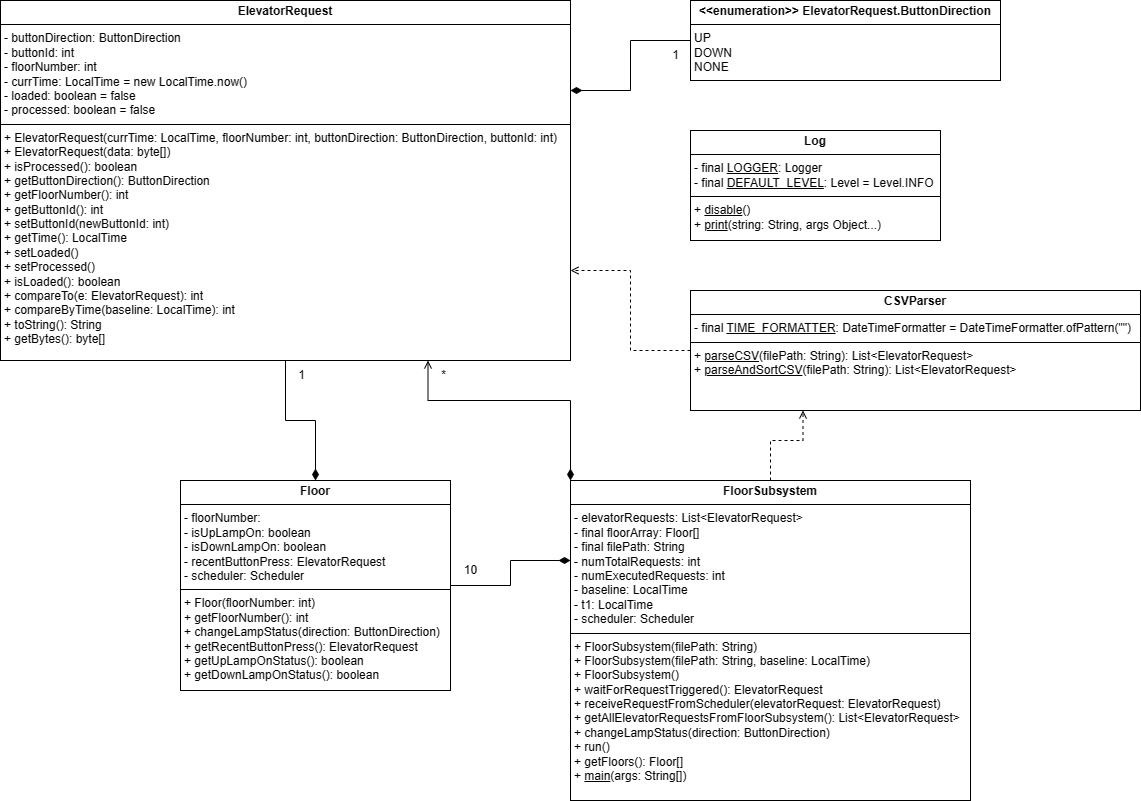

The diagram above was exported from draw.io. Its source (the exported page's mxGraphModel, read from the mxfile embedded in the PNG):
<mxGraphModel dx="2917" dy="1584" grid="1" gridSize="10" guides="1" tooltips="1" connect="1" arrows="1" fold="1" page="1" pageScale="1" pageWidth="850" pageHeight="1100" math="0" shadow="0">
  <root>
    <mxCell id="0" />
    <mxCell id="1" parent="0" />
    <mxCell id="qNDxVrUiUYz4W1UZa1uG-29" style="edgeStyle=orthogonalEdgeStyle;rounded=0;orthogonalLoop=1;jettySize=auto;html=1;exitX=0;exitY=0.5;exitDx=0;exitDy=0;entryX=1;entryY=0.75;entryDx=0;entryDy=0;dashed=1;endArrow=open;endFill=0;" parent="1" source="qNDxVrUiUYz4W1UZa1uG-11" target="qNDxVrUiUYz4W1UZa1uG-12" edge="1">
      <mxGeometry relative="1" as="geometry" />
    </mxCell>
    <mxCell id="qNDxVrUiUYz4W1UZa1uG-11" value="&lt;p style=&quot;margin:0px;margin-top:4px;text-align:center;&quot;&gt;&lt;b&gt;CSVParser&lt;/b&gt;&lt;/p&gt;&lt;hr size=&quot;1&quot; style=&quot;border-style:solid;&quot;&gt;&lt;p style=&quot;margin:0px;margin-left:4px;&quot;&gt;- final &lt;u&gt;TIME_FORMATTER&lt;/u&gt;: DateTimeFormatter = DateTimeFormatter.ofPattern(&quot;&quot;)&lt;/p&gt;&lt;div&gt;&lt;hr size=&quot;1&quot; style=&quot;border-style:solid;&quot;&gt;&lt;p style=&quot;margin:0px;margin-left:4px;&quot;&gt;+ &lt;u&gt;parseCSV&lt;/u&gt;(filePath: String): List&amp;lt;ElevatorRequest&amp;gt;&lt;br&gt;&lt;/p&gt;&lt;p style=&quot;margin:0px;margin-left:4px;&quot;&gt;+ &lt;u&gt;parseAndSortCSV&lt;/u&gt;(filePath: String): List&amp;lt;ElevatorRequest&amp;gt;&lt;/p&gt;&lt;/div&gt;" style="verticalAlign=top;align=left;overflow=fill;html=1;whiteSpace=wrap;" parent="1" vertex="1">
      <mxGeometry x="960" y="410" width="450" height="120" as="geometry" />
    </mxCell>
    <mxCell id="qNDxVrUiUYz4W1UZa1uG-32" style="edgeStyle=orthogonalEdgeStyle;rounded=0;orthogonalLoop=1;jettySize=auto;html=1;exitX=1;exitY=0.25;exitDx=0;exitDy=0;entryX=0;entryY=0.5;entryDx=0;entryDy=0;endArrow=none;endFill=0;startArrow=diamondThin;startFill=1;startSize=9;" parent="1" source="qNDxVrUiUYz4W1UZa1uG-12" target="qNDxVrUiUYz4W1UZa1uG-13" edge="1">
      <mxGeometry relative="1" as="geometry" />
    </mxCell>
    <mxCell id="qNDxVrUiUYz4W1UZa1uG-12" value="&lt;p style=&quot;margin:0px;margin-top:4px;text-align:center;&quot;&gt;&lt;b&gt;ElevatorRequest&lt;span style=&quot;white-space: pre;&quot;&gt;&#09;&lt;/span&gt;&lt;/b&gt;&lt;/p&gt;&lt;hr size=&quot;1&quot; style=&quot;border-style:solid;&quot;&gt;&lt;p style=&quot;margin:0px;margin-left:4px;&quot;&gt;- buttonDirection: ButtonDirection&lt;br&gt;- buttonId: int&lt;/p&gt;&lt;p style=&quot;margin:0px;margin-left:4px;&quot;&gt;- floorNumber: int&lt;/p&gt;&lt;p style=&quot;margin:0px;margin-left:4px;&quot;&gt;- currTime: LocalTime = new LocalTime.now()&lt;/p&gt;&lt;p style=&quot;margin:0px;margin-left:4px;&quot;&gt;- loaded: boolean = false&lt;/p&gt;&lt;p style=&quot;margin:0px;margin-left:4px;&quot;&gt;- processed: boolean = false&lt;/p&gt;&lt;div&gt;&lt;hr size=&quot;1&quot; style=&quot;border-style:solid;&quot;&gt;&lt;p style=&quot;margin:0px;margin-left:4px;&quot;&gt;+ ElevatorRequest(currTime: LocalTime, floorNumber: int, buttonDirection: ButtonDirection, buttonId: int)&lt;br&gt;+ ElevatorRequest(data: byte[])&lt;br&gt;+ isProcessed(): boolean&lt;/p&gt;&lt;p style=&quot;margin:0px;margin-left:4px;&quot;&gt;+ getButtonDirection(): ButtonDirection&lt;br&gt;+ getFloorNumber(): int&lt;/p&gt;&lt;p style=&quot;margin:0px;margin-left:4px;&quot;&gt;+ getButtonId(): int&lt;/p&gt;&lt;p style=&quot;margin:0px;margin-left:4px;&quot;&gt;+ setButtonId(newButtonId: int)&lt;br&gt;+ getTime(): LocalTime&lt;br&gt;+ setLoaded()&lt;br&gt;+ setProcessed()&lt;br&gt;+ isLoaded(): boolean&lt;br&gt;+ compareTo(e: ElevatorRequest): int&lt;br&gt;+ compareByTime(baseline: LocalTime): int&lt;br&gt;+ toString(): String&lt;br&gt;+ getBytes(): byte[]&lt;/p&gt;&lt;/div&gt;" style="verticalAlign=top;align=left;overflow=fill;html=1;whiteSpace=wrap;" parent="1" vertex="1">
      <mxGeometry x="270" y="120" width="570" height="360" as="geometry" />
    </mxCell>
    <mxCell id="qNDxVrUiUYz4W1UZa1uG-13" value="&lt;p style=&quot;margin:0px;margin-top:4px;text-align:center;&quot;&gt;&lt;b&gt;&amp;lt;&amp;lt;enumeration&amp;gt;&amp;gt; ElevatorRequest.ButtonDirection&lt;/b&gt;&lt;/p&gt;&lt;div&gt;&lt;hr size=&quot;1&quot; style=&quot;border-style:solid;&quot;&gt;&lt;p style=&quot;margin:0px;margin-left:4px;&quot;&gt;UP&lt;br&gt;DOWN&lt;br&gt;NONE&lt;/p&gt;&lt;/div&gt;" style="verticalAlign=top;align=left;overflow=fill;html=1;whiteSpace=wrap;" parent="1" vertex="1">
      <mxGeometry x="960" y="120" width="310" height="80" as="geometry" />
    </mxCell>
    <mxCell id="qNDxVrUiUYz4W1UZa1uG-28" style="edgeStyle=orthogonalEdgeStyle;rounded=0;orthogonalLoop=1;jettySize=auto;html=1;exitX=0.5;exitY=0;exitDx=0;exitDy=0;entryX=0.5;entryY=1;entryDx=0;entryDy=0;endArrow=none;endFill=0;startArrow=diamondThin;startFill=1;startSize=9;" parent="1" source="qNDxVrUiUYz4W1UZa1uG-14" target="qNDxVrUiUYz4W1UZa1uG-12" edge="1">
      <mxGeometry relative="1" as="geometry">
        <Array as="points">
          <mxPoint x="585" y="540" />
          <mxPoint x="555" y="540" />
        </Array>
      </mxGeometry>
    </mxCell>
    <mxCell id="qNDxVrUiUYz4W1UZa1uG-14" value="&lt;p style=&quot;margin:0px;margin-top:4px;text-align:center;&quot;&gt;&lt;b&gt;Floor&lt;span style=&quot;white-space: pre;&quot;&gt;&#09;&lt;/span&gt;&lt;/b&gt;&lt;/p&gt;&lt;hr size=&quot;1&quot; style=&quot;border-style:solid;&quot;&gt;&lt;p style=&quot;margin:0px;margin-left:4px;&quot;&gt;- floorNumber:&lt;/p&gt;&lt;p style=&quot;margin:0px;margin-left:4px;&quot;&gt;- isUpLampOn: boolean&lt;/p&gt;&lt;p style=&quot;margin:0px;margin-left:4px;&quot;&gt;- isDownLampOn: boolean&lt;/p&gt;&lt;p style=&quot;margin:0px;margin-left:4px;&quot;&gt;- recentButtonPress: ElevatorRequest&lt;br&gt;- scheduler: Scheduler&lt;/p&gt;&lt;div&gt;&lt;hr size=&quot;1&quot; style=&quot;border-style:solid;&quot;&gt;&lt;p style=&quot;margin:0px;margin-left:4px;&quot;&gt;+ Floor(floorNumber: int)&lt;br&gt;+ getFloorNumber(): int&lt;br&gt;+ changeLampStatus(direction: ButtonDirection)&lt;br&gt;+ getRecentButtonPress(): ElevatorRequest&lt;br&gt;+ getUpLampOnStatus(): boolean&lt;/p&gt;&lt;p style=&quot;margin:0px;margin-left:4px;&quot;&gt;+ getDownLampOnStatus(): boolean&lt;/p&gt;&lt;/div&gt;" style="verticalAlign=top;align=left;overflow=fill;html=1;whiteSpace=wrap;" parent="1" vertex="1">
      <mxGeometry x="450" y="600" width="270" height="210" as="geometry" />
    </mxCell>
    <mxCell id="qNDxVrUiUYz4W1UZa1uG-16" value="&lt;p style=&quot;margin:0px;margin-top:4px;text-align:center;&quot;&gt;&lt;b&gt;Log&lt;span style=&quot;white-space: pre;&quot;&gt;&#09;&lt;/span&gt;&lt;/b&gt;&lt;/p&gt;&lt;hr size=&quot;1&quot; style=&quot;border-style:solid;&quot;&gt;&lt;p style=&quot;margin:0px;margin-left:4px;&quot;&gt;- final &lt;u&gt;LOGGER&lt;/u&gt;: Logger&lt;br&gt;- final &lt;u&gt;DEFAULT_LEVEL&lt;/u&gt;: Level = Level.INFO&lt;/p&gt;&lt;div&gt;&lt;hr size=&quot;1&quot; style=&quot;border-style:solid;&quot;&gt;&lt;p style=&quot;margin:0px;margin-left:4px;&quot;&gt;+ &lt;u&gt;disable&lt;/u&gt;()&lt;br&gt;+ &lt;u&gt;print&lt;/u&gt;(string: String, args Object...)&lt;/p&gt;&lt;/div&gt;" style="verticalAlign=top;align=left;overflow=fill;html=1;whiteSpace=wrap;" parent="1" vertex="1">
      <mxGeometry x="960" y="250" width="250" height="110" as="geometry" />
    </mxCell>
    <mxCell id="qNDxVrUiUYz4W1UZa1uG-24" style="edgeStyle=orthogonalEdgeStyle;rounded=0;orthogonalLoop=1;jettySize=auto;html=1;exitX=0;exitY=0.25;exitDx=0;exitDy=0;entryX=1;entryY=0.5;entryDx=0;entryDy=0;endArrow=none;endFill=0;startArrow=diamondThin;startFill=1;startSize=9;" parent="1" source="qNDxVrUiUYz4W1UZa1uG-17" target="qNDxVrUiUYz4W1UZa1uG-14" edge="1">
      <mxGeometry relative="1" as="geometry" />
    </mxCell>
    <mxCell id="qNDxVrUiUYz4W1UZa1uG-26" style="edgeStyle=orthogonalEdgeStyle;rounded=0;orthogonalLoop=1;jettySize=auto;html=1;exitX=0;exitY=0;exitDx=0;exitDy=0;entryX=0.75;entryY=1;entryDx=0;entryDy=0;endArrow=open;endFill=0;startArrow=diamondThin;startFill=1;startSize=9;" parent="1" source="qNDxVrUiUYz4W1UZa1uG-17" target="qNDxVrUiUYz4W1UZa1uG-12" edge="1">
      <mxGeometry relative="1" as="geometry">
        <Array as="points">
          <mxPoint x="840" y="520" />
          <mxPoint x="698" y="520" />
        </Array>
      </mxGeometry>
    </mxCell>
    <mxCell id="qNDxVrUiUYz4W1UZa1uG-30" style="edgeStyle=orthogonalEdgeStyle;rounded=0;orthogonalLoop=1;jettySize=auto;html=1;exitX=0.5;exitY=0;exitDx=0;exitDy=0;entryX=0.25;entryY=1;entryDx=0;entryDy=0;dashed=1;endArrow=open;endFill=0;" parent="1" source="qNDxVrUiUYz4W1UZa1uG-17" target="qNDxVrUiUYz4W1UZa1uG-11" edge="1">
      <mxGeometry relative="1" as="geometry">
        <Array as="points">
          <mxPoint x="1040" y="560" />
          <mxPoint x="1073" y="560" />
        </Array>
      </mxGeometry>
    </mxCell>
    <mxCell id="qNDxVrUiUYz4W1UZa1uG-17" value="&lt;p style=&quot;margin:0px;margin-top:4px;text-align:center;&quot;&gt;&lt;b&gt;FloorSubsystem&lt;span style=&quot;white-space: pre;&quot;&gt;&#09;&lt;/span&gt;&lt;/b&gt;&lt;/p&gt;&lt;hr size=&quot;1&quot; style=&quot;border-style:solid;&quot;&gt;&lt;p style=&quot;margin:0px;margin-left:4px;&quot;&gt;- elevatorRequests: List&amp;lt;ElevatorRequest&amp;gt;&lt;br&gt;- final floorArray: Floor[]&lt;br&gt;- final filePath: String&lt;/p&gt;&lt;p style=&quot;margin:0px;margin-left:4px;&quot;&gt;- numTotalRequests: int&lt;/p&gt;&lt;p style=&quot;margin:0px;margin-left:4px;&quot;&gt;- numExecutedRequests: int&lt;/p&gt;&lt;p style=&quot;margin:0px;margin-left:4px;&quot;&gt;- baseline: LocalTime&lt;/p&gt;&lt;p style=&quot;margin:0px;margin-left:4px;&quot;&gt;- t1: LocalTime&lt;/p&gt;&lt;p style=&quot;margin:0px;margin-left:4px;&quot;&gt;- scheduler: Scheduler&lt;/p&gt;&lt;div&gt;&lt;hr size=&quot;1&quot; style=&quot;border-style:solid;&quot;&gt;&lt;p style=&quot;margin:0px;margin-left:4px;&quot;&gt;+ FloorSubsystem(filePath: String)&lt;br&gt;+ FloorSubsystem(filePath: String, baseline: LocalTime)&lt;br&gt;+ FloorSubsystem()&lt;br&gt;+ waitForRequestTriggered(): ElevatorRequest&lt;br&gt;+ receiveRequestFromScheduler(elevatorRequest: ElevatorRequest)&lt;br&gt;+ getAllElevatorRequestsFromFloorSubsystem(): List&amp;lt;ElevatorRequest&amp;gt;&lt;br&gt;+ changeLampStatus(direction: ButtonDirection)&lt;br&gt;+ run()&lt;/p&gt;&lt;p style=&quot;margin:0px;margin-left:4px;&quot;&gt;+ getFloors(): Floor[]&lt;/p&gt;&lt;p style=&quot;margin:0px;margin-left:4px;&quot;&gt;+ &lt;u&gt;main&lt;/u&gt;(args: String[])&lt;/p&gt;&lt;/div&gt;" style="verticalAlign=top;align=left;overflow=fill;html=1;whiteSpace=wrap;" parent="1" vertex="1">
      <mxGeometry x="840" y="600" width="400" height="320" as="geometry" />
    </mxCell>
    <mxCell id="qNDxVrUiUYz4W1UZa1uG-25" value="10" style="text;html=1;align=center;verticalAlign=middle;resizable=0;points=[];autosize=1;strokeColor=none;fillColor=none;" parent="1" vertex="1">
      <mxGeometry x="720" y="675" width="40" height="30" as="geometry" />
    </mxCell>
    <mxCell id="qNDxVrUiUYz4W1UZa1uG-27" value="*" style="text;html=1;align=center;verticalAlign=middle;resizable=0;points=[];autosize=1;strokeColor=none;fillColor=none;" parent="1" vertex="1">
      <mxGeometry x="698" y="480" width="30" height="30" as="geometry" />
    </mxCell>
    <mxCell id="qNDxVrUiUYz4W1UZa1uG-31" value="1" style="text;html=1;align=center;verticalAlign=middle;resizable=0;points=[];autosize=1;strokeColor=none;fillColor=none;" parent="1" vertex="1">
      <mxGeometry x="556" y="480" width="30" height="30" as="geometry" />
    </mxCell>
    <mxCell id="qNDxVrUiUYz4W1UZa1uG-33" value="1" style="text;html=1;align=center;verticalAlign=middle;resizable=0;points=[];autosize=1;strokeColor=none;fillColor=none;" parent="1" vertex="1">
      <mxGeometry x="930" y="160" width="30" height="30" as="geometry" />
    </mxCell>
  </root>
</mxGraphModel>